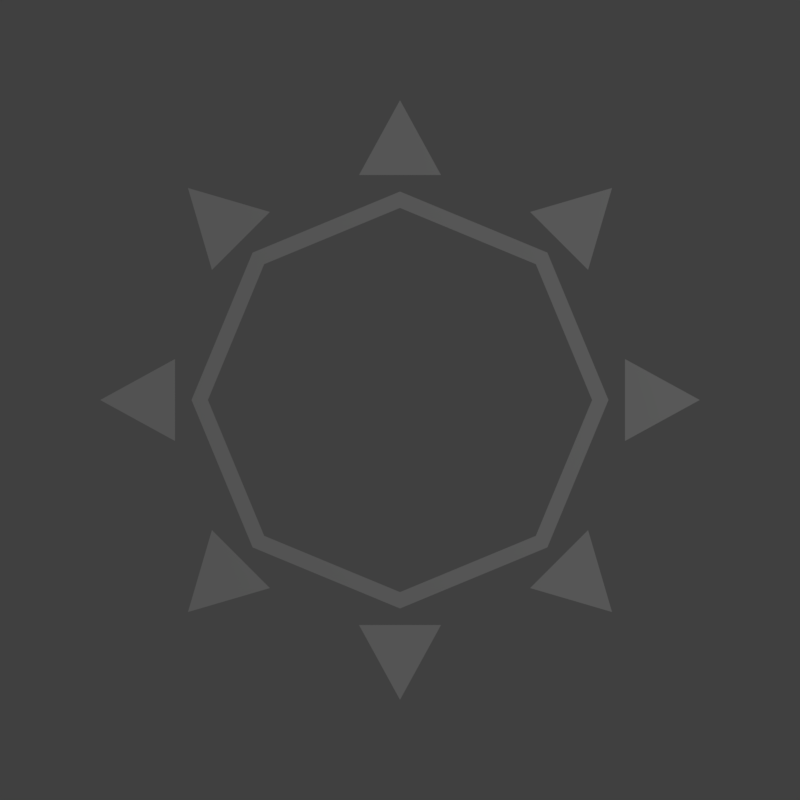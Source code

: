 # Source: spining_spikes.blend  (saved by Blender 2.78.0; exported with 4.5.12 LTS)
import bpy
from mathutils import Matrix  # noqa: F401  (used for matrix-valued properties, if any)

bpy.ops.wm.read_factory_settings(use_empty=True)
scene = bpy.context.scene
scene.name = 'Scene'

# ---- collections
col_collection_1 = bpy.data.collections.new('Collection 1'); scene.collection.children.link(col_collection_1)

# ---- materials (node trees are filled in below, after node groups)
mat_material = bpy.data.materials.new('Material')
mat_material.alpha_threshold = 0.0
mat_material.use_transparent_shadow = False
mat_material.preview_render_type = 'FLAT'
mat_material.diffuse_color = (1.0, 1.0, 1.0, 1.0)
mat_material.roughness = 0.5
mat_material.line_color = (0.0, 0.0, 0.0, 1.0)

# ---- material node trees

# ---- world
world_world = bpy.data.worlds.new('World'); scene.world = world_world
world_world.color = (0.05088, 0.05088, 0.05088)
world_world.use_sun_shadow = False
world_world.sun_shadow_jitter_overblur = 0.0
world_world.cycles.sampling_method = 'MANUAL'

# ---- cameras
cam_camera = bpy.data.cameras.new('Camera')
cam_camera.clip_end = 100.0
cam_camera.lens = 35.0
cam_camera.sensor_width = 32.0
cam_camera.sensor_height = 18.0
cam_camera.ortho_scale = 7.314
cam_camera.dof.focus_distance = 0.0
cam_camera.dof.aperture_fstop = 128.0

# ---- lights
light_lamp = bpy.data.lights.new('Lamp', 'POINT')
light_lamp.transmission_factor = 0.0
light_lamp.cutoff_distance = 30.0
light_lamp.energy = 100.0
light_lamp.shadow_buffer_clip_start = 1.001
light_lamp.shadow_soft_size = 0.1
light_lamp.shadow_maximum_resolution = 0.006
light_lamp.use_absolute_resolution = True

# ---- meshes
me_circle_001 = bpy.data.meshes.new('Circle.001')
me_circle_001.from_pydata([(0.0, -0.5475, -1.784e-07), (-0.3871, -0.3871, -1.261e-07), (-0.5475, 2.393e-08, 7.797e-15), (-0.3871, 0.3871, 1.261e-07), (4.786e-08, 0.5475, 1.784e-07), (0.3871, 0.3871, 1.261e-07), (0.5475, -6.528e-09, -2.127e-15), (0.3871, -0.3871, -1.261e-07), (-5.031e-10, -0.5045, -1.644e-07), (-0.3567, -0.3567, -1.162e-07), (-0.5045, 2.091e-08, 6.813e-15), (-0.3567, 0.3567, 1.162e-07), (4.36e-08, 0.5045, 1.644e-07), (0.3567, 0.3567, 1.162e-07), (0.5045, -7.159e-09, -2.333e-15), (0.3567, -0.3567, -1.162e-07)], [], [(6, 5, 13, 14), (4, 3, 11, 12), (2, 1, 9, 10), (7, 6, 14, 15), (5, 4, 12, 13), (3, 2, 10, 11), (1, 0, 8, 9), (0, 7, 15, 8)])
me_circle_001.materials.append(mat_material)
me_circle_001.use_remesh_preserve_volume = False
me_circle_001.use_remesh_preserve_attributes = False
me_circle_001.use_mirror_vertex_groups = False
me_circle_001.update()
me_circle = bpy.data.meshes.new('Circle')
me_circle.from_pydata([(1.478e-07, -0.7874, -4.443e-07), (-0.5568, -0.5568, -3.142e-07), (-0.7874, -9.915e-08, 1.866e-14), (-0.5568, 0.5568, 3.142e-07), (-5.868e-08, 0.7874, 4.443e-07), (0.5568, 0.5568, 3.142e-07), (0.7874, 1.324e-07, -6.053e-15), (0.5568, -0.5568, -3.142e-07), (-0.1076, -0.5909, -3.334e-07), (-0.4939, -0.3417, -1.928e-07), (-0.5909, 0.1076, 6.071e-08), (-0.3417, 0.4939, 2.787e-07), (0.1076, 0.5909, 3.334e-07), (0.4939, 0.3417, 1.928e-07), (0.5909, -0.1076, -6.071e-08), (0.3417, -0.4939, -2.787e-07), (-0.3417, -0.4939, -2.787e-07), (-0.5909, -0.1076, -6.071e-08), (-0.4939, 0.3417, 1.928e-07), (-0.1076, 0.5909, 3.334e-07), (0.3417, 0.4939, 2.787e-07), (0.5909, 0.1076, 6.071e-08), (0.4939, -0.3417, -1.928e-07), (0.1076, -0.5909, -3.334e-07)], [], [(6, 21, 14), (5, 20, 13), (4, 19, 12), (7, 22, 15), (0, 23, 8), (1, 16, 9), (2, 17, 10), (3, 18, 11)])
me_circle.materials.append(mat_material)
me_circle.use_remesh_preserve_volume = False
me_circle.use_remesh_preserve_attributes = False
me_circle.use_mirror_vertex_groups = False
me_circle.update()

# ---- objects
ob_circle_001 = bpy.data.objects.new('Circle.001', me_circle_001)
ob_circle = bpy.data.objects.new('Circle', me_circle)
ob_lamp = bpy.data.objects.new('Lamp', light_lamp)
ob_camera = bpy.data.objects.new('Camera', cam_camera)

# ---- transforms, parenting, visibility, modifiers, constraints
ob_circle_001.location = (0.0, 0.0, 0.0)
ob_circle_001.lineart.crease_threshold = 0.0
ob_circle.parent = ob_circle_001
ob_circle.location = (0.0, 0.0, 0.0)
ob_circle.lineart.crease_threshold = 0.0
ob_lamp.location = (4.076, 1.005, 5.904)
ob_lamp.rotation_euler = (0.6503, 0.05522, 1.866)
ob_lamp.lock_rotations_4d = False
ob_lamp.empty_display_type = 'ARROWS'
ob_lamp.color = (0.0, 0.0, 0.0, 0.0)
ob_lamp.lineart.crease_threshold = 0.0
ob_camera.location = (7.451e-09, -1.118e-08, 2.298)
ob_camera.lock_rotations_4d = False
ob_camera.empty_display_type = 'ARROWS'
ob_camera.color = (0.0, 0.0, 0.0, 0.0)
ob_camera.display_type = 'WIRE'
ob_camera.lineart.crease_threshold = 0.0

# ---- collection membership
col_collection_1.objects.link(ob_circle_001)
col_collection_1.objects.link(ob_circle)
col_collection_1.objects.link(ob_lamp)
col_collection_1.objects.link(ob_camera)

# ---- scene / render settings (as saved in the file)
scene.camera = ob_camera
scene.frame_start = 0; scene.frame_end = 121; scene.frame_set(0)
scene.render.engine = 'BLENDER_EEVEE_NEXT'
scene.render.resolution_x = 256
scene.render.resolution_y = 256
scene.render.fps = 60
scene.render.dither_intensity = 0.0
scene.cycles.use_denoising = False
scene.cycles.samples = 128
scene.cycles.sampling_pattern = 'TABULATED_SOBOL'
scene.cycles.light_sampling_threshold = 0.0
scene.cycles.use_adaptive_sampling = False
scene.cycles.use_light_tree = False
scene.cycles.blur_glossy = 0.0
scene.cycles.sample_clamp_indirect = 0.0
scene.view_settings.view_transform = 'Standard'
bpy.context.view_layer.update()
